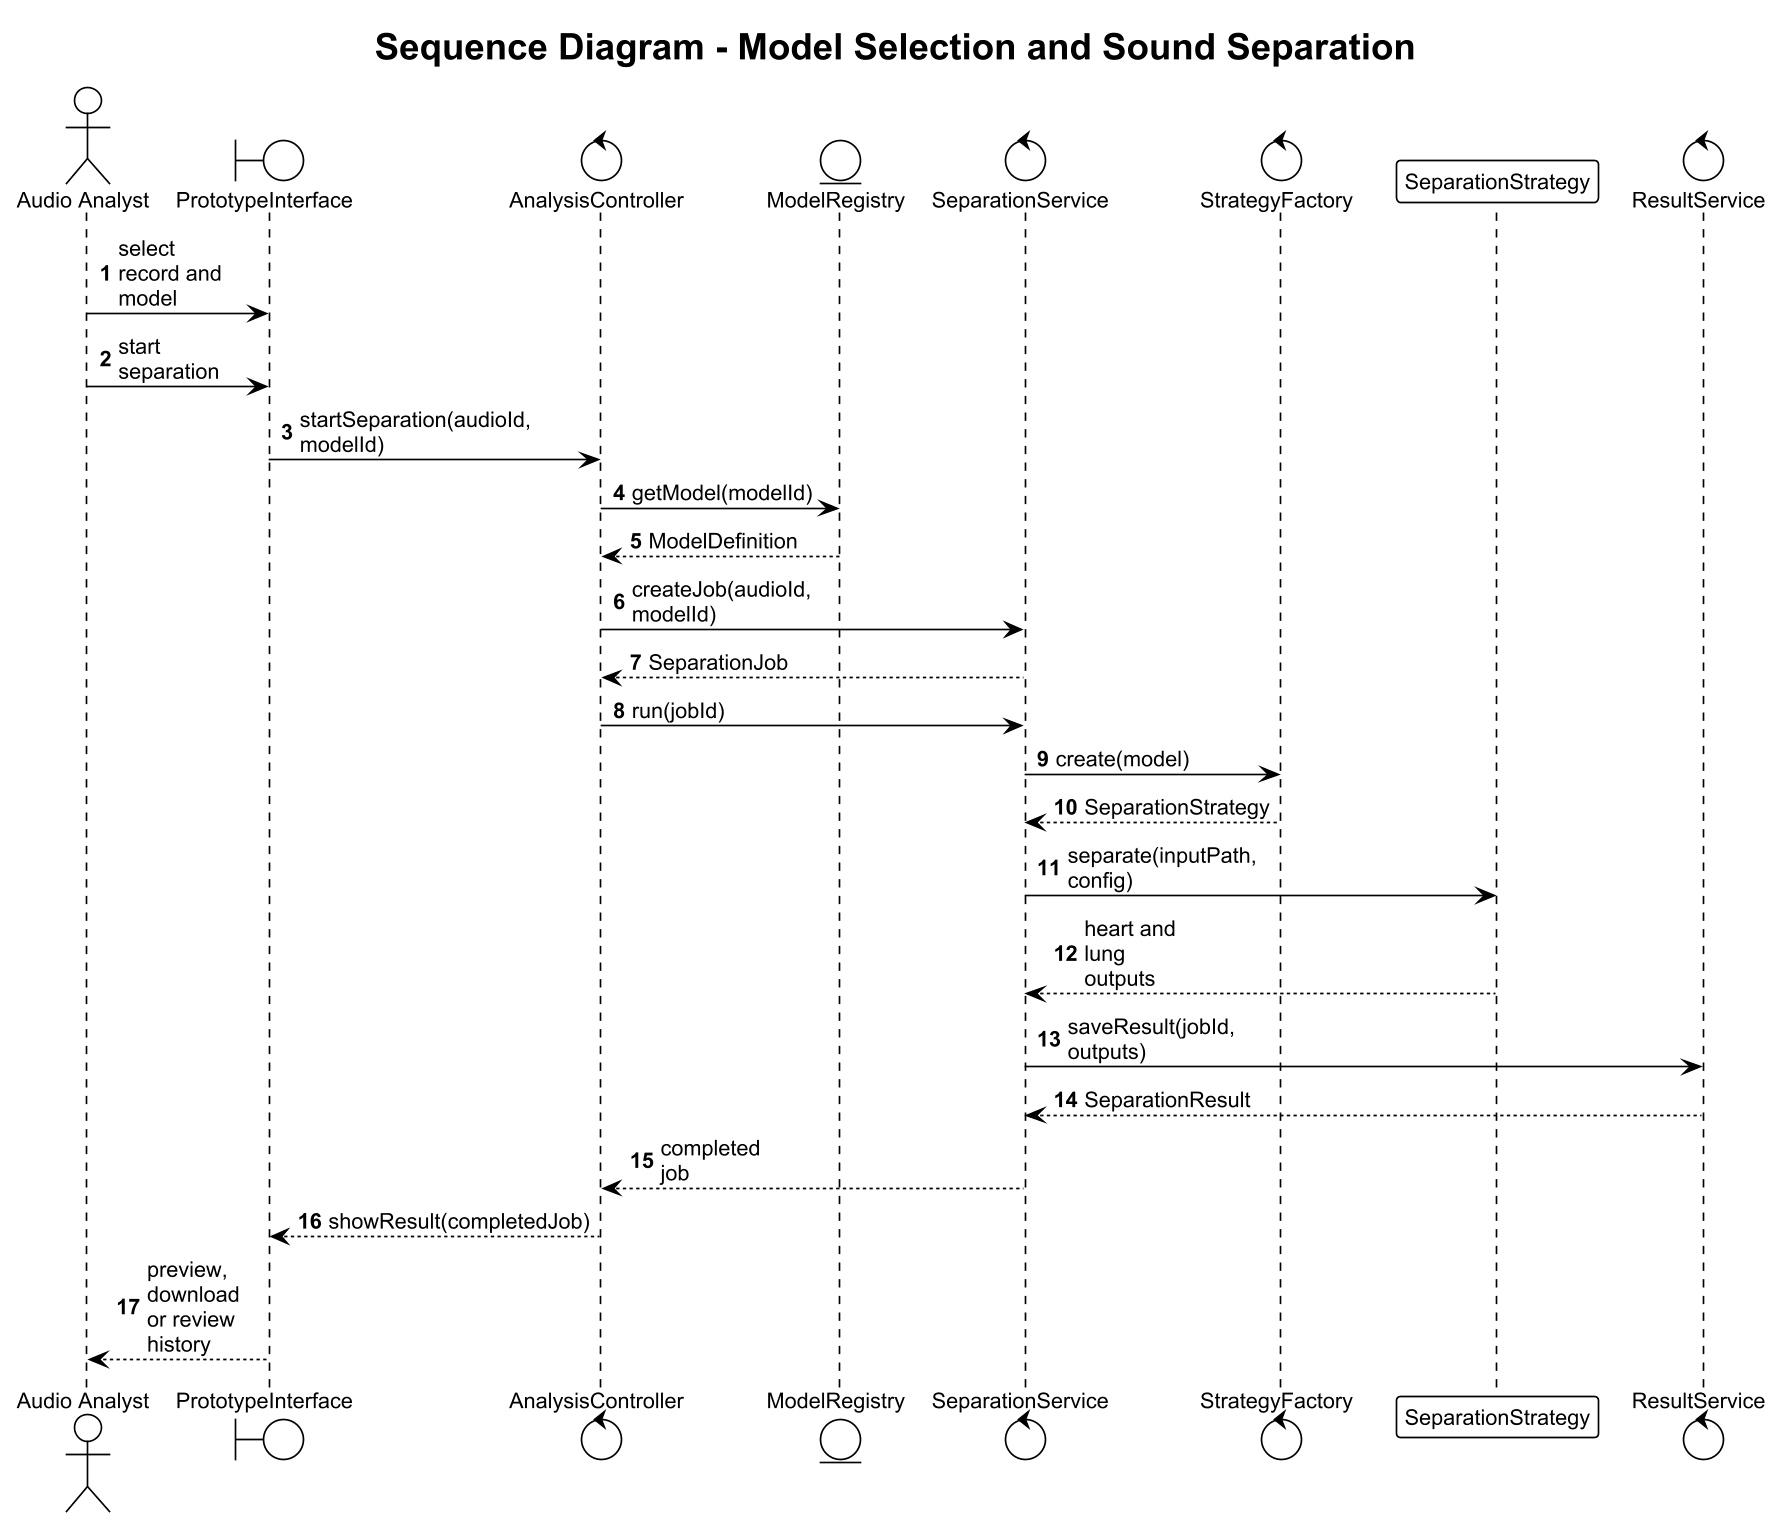

The diagram above was rendered by PlantUML. Its source (embedded in the PNG):
@startuml
!theme plain
title Sequence Diagram - Model Selection and Sound Separation

skinparam dpi 160
skinparam shadowing false
skinparam defaultFontName Arial
skinparam defaultFontSize 13
skinparam maxMessageSize 70
skinparam actorStyle stickman
autonumber

actor "Audio Analyst" as Analyst
boundary "PrototypeInterface" as UI
control "AnalysisController" as Controller
entity "ModelRegistry" as Registry
control "SeparationService" as Service
control "StrategyFactory" as Factory
participant "SeparationStrategy" as Strategy
control "ResultService" as Results

Analyst -> UI : select record and model
Analyst -> UI : start separation
UI -> Controller : startSeparation(audioId, modelId)
Controller -> Registry : getModel(modelId)
Registry --> Controller : ModelDefinition
Controller -> Service : createJob(audioId, modelId)
Service --> Controller : SeparationJob
Controller -> Service : run(jobId)
Service -> Factory : create(model)
Factory --> Service : SeparationStrategy
Service -> Strategy : separate(inputPath, config)
Strategy --> Service : heart and lung outputs
Service -> Results : saveResult(jobId, outputs)
Results --> Service : SeparationResult
Service --> Controller : completed job
Controller --> UI : showResult(completedJob)
UI --> Analyst : preview, download or review history

@enduml